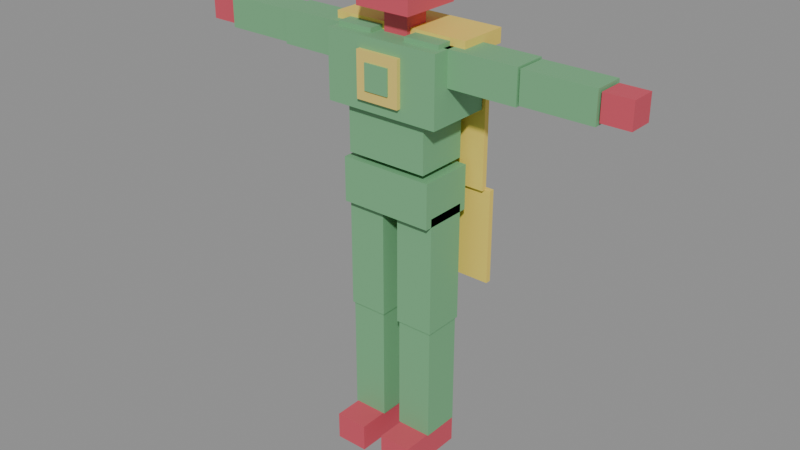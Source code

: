# Source: vision_proxy.blend  (saved by Blender 4.2.66; exported with 4.5.12 LTS)
import bpy
from mathutils import Matrix  # noqa: F401  (used for matrix-valued properties, if any)

bpy.ops.wm.read_factory_settings(use_empty=True)
scene = bpy.context.scene
scene.name = 'Scene'

# ---- materials (node trees are filled in below, after node groups)
mat_synth_green = bpy.data.materials.new('Synth_Green')
mat_synth_green.diffuse_color = (0.18, 0.45, 0.22, 1.0)
mat_synth_red = bpy.data.materials.new('Synth_Red')
mat_synth_red.diffuse_color = (0.65, 0.08, 0.12, 1.0)
mat_cape_gold = bpy.data.materials.new('Cape_Gold')
mat_cape_gold.diffuse_color = (0.88, 0.66, 0.12, 1.0)
mat_mind_stone = bpy.data.materials.new('Mind_Stone')
mat_mind_stone.diffuse_color = (1.0, 0.9, 0.3, 1.0)
mat_diamond_trim = bpy.data.materials.new('Diamond_Trim')
mat_diamond_trim.diffuse_color = (0.8, 0.62, 0.15, 1.0)

# ---- material node trees
mat_synth_green.use_nodes = True; mat_synth_green.node_tree.nodes.clear()
_N = mat_synth_green.node_tree.nodes; _L = mat_synth_green.node_tree.links
n0 = _N.new('ShaderNodeBsdfPrincipled'); n0.name = 'Principled BSDF'; n0.location = (10, 300)
n0.inputs[0].default_value = (0.18, 0.45, 0.22, 1.0)
n0.inputs[2].default_value = 0.6
n1 = _N.new('ShaderNodeOutputMaterial'); n1.name = 'Material Output'; n1.location = (300, 300)
_L.new(n0.outputs[0], n1.inputs[0])
n1.is_active_output = True
mat_synth_red.use_nodes = True; mat_synth_red.node_tree.nodes.clear()
_N = mat_synth_red.node_tree.nodes; _L = mat_synth_red.node_tree.links
n0 = _N.new('ShaderNodeBsdfPrincipled'); n0.name = 'Principled BSDF'; n0.location = (10, 300)
n0.inputs[0].default_value = (0.65, 0.08, 0.12, 1.0)
n0.inputs[2].default_value = 0.6
n1 = _N.new('ShaderNodeOutputMaterial'); n1.name = 'Material Output'; n1.location = (300, 300)
_L.new(n0.outputs[0], n1.inputs[0])
n1.is_active_output = True
mat_cape_gold.use_nodes = True; mat_cape_gold.node_tree.nodes.clear()
_N = mat_cape_gold.node_tree.nodes; _L = mat_cape_gold.node_tree.links
n0 = _N.new('ShaderNodeBsdfPrincipled'); n0.name = 'Principled BSDF'; n0.location = (10, 300)
n0.inputs[0].default_value = (0.88, 0.66, 0.12, 1.0)
n0.inputs[2].default_value = 0.6
n1 = _N.new('ShaderNodeOutputMaterial'); n1.name = 'Material Output'; n1.location = (300, 300)
_L.new(n0.outputs[0], n1.inputs[0])
n1.is_active_output = True
mat_mind_stone.use_nodes = True; mat_mind_stone.node_tree.nodes.clear()
_N = mat_mind_stone.node_tree.nodes; _L = mat_mind_stone.node_tree.links
n0 = _N.new('ShaderNodeBsdfPrincipled'); n0.name = 'Principled BSDF'; n0.location = (10, 300)
n0.inputs[0].default_value = (1.0, 0.9, 0.3, 1.0)
n0.inputs[2].default_value = 0.6
n1 = _N.new('ShaderNodeOutputMaterial'); n1.name = 'Material Output'; n1.location = (300, 300)
_L.new(n0.outputs[0], n1.inputs[0])
n1.is_active_output = True
mat_diamond_trim.use_nodes = True; mat_diamond_trim.node_tree.nodes.clear()
_N = mat_diamond_trim.node_tree.nodes; _L = mat_diamond_trim.node_tree.links
n0 = _N.new('ShaderNodeBsdfPrincipled'); n0.name = 'Principled BSDF'; n0.location = (10, 300)
n0.inputs[0].default_value = (0.8, 0.62, 0.15, 1.0)
n0.inputs[2].default_value = 0.6
n1 = _N.new('ShaderNodeOutputMaterial'); n1.name = 'Material Output'; n1.location = (300, 300)
_L.new(n0.outputs[0], n1.inputs[0])
n1.is_active_output = True

# ---- meshes
me_vision_body = bpy.data.meshes.new('Vision_Body')
me_vision_body.from_pydata([(-0.17, -0.1, 0.92), (-0.17, -0.1, 1.08), (-0.17, 0.1, 0.92), (-0.17, 0.1, 1.08), (0.17, -0.1, 0.92), (0.17, -0.1, 1.08), (0.17, 0.1, 0.92), (0.17, 0.1, 1.08), (-0.15, -0.095, 1.1), (-0.15, -0.095, 1.28), (-0.15, 0.095, 1.1), (-0.15, 0.095, 1.28), (0.15, -0.095, 1.1), (0.15, -0.095, 1.28), (0.15, 0.095, 1.1), (0.15, 0.095, 1.28), (-0.21, -0.12, 1.27), (-0.21, -0.12, 1.51), (-0.21, 0.12, 1.27), (-0.21, 0.12, 1.51), (0.21, -0.12, 1.27), (0.21, -0.12, 1.51), (0.21, 0.12, 1.27), (0.21, 0.12, 1.51), (-0.08, -0.135, 1.31), (-0.08, -0.135, 1.47), (-0.08, -0.115, 1.31), (-0.08, -0.115, 1.47), (0.08, -0.135, 1.31), (0.08, -0.135, 1.47), (0.08, -0.115, 1.31), (0.08, -0.115, 1.47), (-0.045, -0.14, 1.345), (-0.045, -0.14, 1.435), (-0.045, -0.12, 1.345), (-0.045, -0.12, 1.435), (0.045, -0.14, 1.345), (0.045, -0.14, 1.435), (0.045, -0.12, 1.345), (0.045, -0.12, 1.435), (-0.25, -0.03, 1.485), (-0.25, -0.03, 1.535), (-0.25, 0.15, 1.485), (-0.25, 0.15, 1.535), (0.25, -0.03, 1.485), (0.25, -0.03, 1.535), (0.25, 0.15, 1.485), (0.25, 0.15, 1.535), (-0.22, 0.125, 0.99), (-0.22, 0.125, 1.49), (-0.22, 0.145, 0.99), (-0.22, 0.145, 1.49), (0.22, 0.125, 0.99), (0.22, 0.125, 1.49), (0.22, 0.145, 0.99), (0.22, 0.145, 1.49), (-0.24, 0.14, 0.65), (-0.24, 0.14, 0.99), (-0.24, 0.16, 0.65), (-0.24, 0.16, 0.99), (0.24, 0.14, 0.65), (0.24, 0.14, 0.99), (0.24, 0.16, 0.65), (0.24, 0.16, 0.99), (-0.045, -0.045, 1.5), (-0.045, -0.045, 1.6), (-0.045, 0.045, 1.5), (-0.045, 0.045, 1.6), (0.045, -0.045, 1.5), (0.045, -0.045, 1.6), (0.045, 0.045, 1.5), (0.045, 0.045, 1.6), (-0.1, -0.11, 1.595), (-0.1, -0.11, 1.845), (-0.1, 0.11, 1.595), (-0.1, 0.11, 1.845), (0.1, -0.11, 1.595), (0.1, -0.11, 1.845), (0.1, 0.11, 1.595), (0.1, 0.11, 1.845), (-0.025, -0.117, 1.745), (-0.025, -0.117, 1.795), (-0.025, -0.107, 1.745), (-0.025, -0.107, 1.795), (0.025, -0.117, 1.745), (0.025, -0.117, 1.795), (0.025, -0.107, 1.745), (0.025, -0.107, 1.795), (0.02, -0.117, 1.702), (0.02, -0.117, 1.718), (0.02, -0.107, 1.702), (0.02, -0.107, 1.718), (0.06, -0.117, 1.702), (0.06, -0.117, 1.718), (0.06, -0.107, 1.702), (0.06, -0.107, 1.718), (-0.06, -0.117, 1.702), (-0.06, -0.117, 1.718), (-0.06, -0.107, 1.702), (-0.06, -0.107, 1.718), (-0.02, -0.117, 1.702), (-0.02, -0.117, 1.718), (-0.02, -0.107, 1.702), (-0.02, -0.107, 1.718), (0.065, -0.085, 1.375), (0.065, -0.085, 1.525), (0.065, 0.085, 1.375), (0.065, 0.085, 1.525), (0.195, -0.085, 1.375), (0.195, -0.085, 1.525), (0.195, 0.085, 1.375), (0.195, 0.085, 1.525), (0.195, -0.06, 1.39), (0.195, -0.06, 1.51), (0.195, 0.06, 1.39), (0.195, 0.06, 1.51), (0.455, -0.06, 1.39), (0.455, -0.06, 1.51), (0.455, 0.06, 1.39), (0.455, 0.06, 1.51), (0.46, -0.055, 1.395), (0.46, -0.055, 1.505), (0.46, 0.055, 1.395), (0.46, 0.055, 1.505), (0.71, -0.055, 1.395), (0.71, -0.055, 1.505), (0.71, 0.055, 1.395), (0.71, 0.055, 1.505), (0.715, -0.045, 1.405), (0.715, -0.045, 1.495), (0.715, 0.045, 1.405), (0.715, 0.045, 1.495), (0.815, -0.045, 1.405), (0.815, -0.045, 1.495), (0.815, 0.045, 1.405), (0.815, 0.045, 1.495), (-0.195, -0.085, 1.375), (-0.195, -0.085, 1.525), (-0.195, 0.085, 1.375), (-0.195, 0.085, 1.525), (-0.065, -0.085, 1.375), (-0.065, -0.085, 1.525), (-0.065, 0.085, 1.375), (-0.065, 0.085, 1.525), (-0.455, -0.06, 1.39), (-0.455, -0.06, 1.51), (-0.455, 0.06, 1.39), (-0.455, 0.06, 1.51), (-0.195, -0.06, 1.39), (-0.195, -0.06, 1.51), (-0.195, 0.06, 1.39), (-0.195, 0.06, 1.51), (-0.71, -0.055, 1.395), (-0.71, -0.055, 1.505), (-0.71, 0.055, 1.395), (-0.71, 0.055, 1.505), (-0.46, -0.055, 1.395), (-0.46, -0.055, 1.505), (-0.46, 0.055, 1.395), (-0.46, 0.055, 1.505), (-0.815, -0.045, 1.405), (-0.815, -0.045, 1.495), (-0.815, 0.045, 1.405), (-0.815, 0.045, 1.495), (-0.715, -0.045, 1.405), (-0.715, -0.045, 1.495), (-0.715, 0.045, 1.405), (-0.715, 0.045, 1.495), (0.03, -0.075, 0.52), (0.03, -0.075, 0.95), (0.03, 0.075, 0.52), (0.03, 0.075, 0.95), (0.17, -0.075, 0.52), (0.17, -0.075, 0.95), (0.17, 0.075, 0.52), (0.17, 0.075, 0.95), (0.035, -0.07, 0.1), (0.035, -0.07, 0.52), (0.035, 0.07, 0.1), (0.035, 0.07, 0.52), (0.165, -0.07, 0.1), (0.165, -0.07, 0.52), (0.165, 0.07, 0.1), (0.165, 0.07, 0.52), (0.04, -0.175, 0.0), (0.04, -0.175, 0.1), (0.04, 0.075, 0.0), (0.04, 0.075, 0.1), (0.16, -0.175, 0.0), (0.16, -0.175, 0.1), (0.16, 0.075, 0.0), (0.16, 0.075, 0.1), (-0.17, -0.075, 0.52), (-0.17, -0.075, 0.95), (-0.17, 0.075, 0.52), (-0.17, 0.075, 0.95), (-0.03, -0.075, 0.52), (-0.03, -0.075, 0.95), (-0.03, 0.075, 0.52), (-0.03, 0.075, 0.95), (-0.165, -0.07, 0.1), (-0.165, -0.07, 0.52), (-0.165, 0.07, 0.1), (-0.165, 0.07, 0.52), (-0.035, -0.07, 0.1), (-0.035, -0.07, 0.52), (-0.035, 0.07, 0.1), (-0.035, 0.07, 0.52), (-0.16, -0.175, 0.0), (-0.16, -0.175, 0.1), (-0.16, 0.075, 0.0), (-0.16, 0.075, 0.1), (-0.04, -0.175, 0.0), (-0.04, -0.175, 0.1), (-0.04, 0.075, 0.0), (-0.04, 0.075, 0.1)], [], [(0, 1, 3, 2), (2, 3, 7, 6), (6, 7, 5, 4), (4, 5, 1, 0), (2, 6, 4, 0), (7, 3, 1, 5), (8, 9, 11, 10), (10, 11, 15, 14), (14, 15, 13, 12), (12, 13, 9, 8), (10, 14, 12, 8), (15, 11, 9, 13), (16, 17, 19, 18), (18, 19, 23, 22), (22, 23, 21, 20), (20, 21, 17, 16), (18, 22, 20, 16), (23, 19, 17, 21), (24, 25, 27, 26), (26, 27, 31, 30), (30, 31, 29, 28), (28, 29, 25, 24), (26, 30, 28, 24), (31, 27, 25, 29), (32, 33, 35, 34), (34, 35, 39, 38), (38, 39, 37, 36), (36, 37, 33, 32), (34, 38, 36, 32), (39, 35, 33, 37), (40, 41, 43, 42), (42, 43, 47, 46), (46, 47, 45, 44), (44, 45, 41, 40), (42, 46, 44, 40), (47, 43, 41, 45), (48, 49, 51, 50), (50, 51, 55, 54), (54, 55, 53, 52), (52, 53, 49, 48), (50, 54, 52, 48), (55, 51, 49, 53), (56, 57, 59, 58), (58, 59, 63, 62), (62, 63, 61, 60), (60, 61, 57, 56), (58, 62, 60, 56), (63, 59, 57, 61), (64, 65, 67, 66), (66, 67, 71, 70), (70, 71, 69, 68), (68, 69, 65, 64), (66, 70, 68, 64), (71, 67, 65, 69), (72, 73, 75, 74), (74, 75, 79, 78), (78, 79, 77, 76), (76, 77, 73, 72), (74, 78, 76, 72), (79, 75, 73, 77), (80, 81, 83, 82), (82, 83, 87, 86), (86, 87, 85, 84), (84, 85, 81, 80), (82, 86, 84, 80), (87, 83, 81, 85), (88, 89, 91, 90), (90, 91, 95, 94), (94, 95, 93, 92), (92, 93, 89, 88), (90, 94, 92, 88), (95, 91, 89, 93), (96, 97, 99, 98), (98, 99, 103, 102), (102, 103, 101, 100), (100, 101, 97, 96), (98, 102, 100, 96), (103, 99, 97, 101), (104, 105, 107, 106), (106, 107, 111, 110), (110, 111, 109, 108), (108, 109, 105, 104), (106, 110, 108, 104), (111, 107, 105, 109), (112, 113, 115, 114), (114, 115, 119, 118), (118, 119, 117, 116), (116, 117, 113, 112), (114, 118, 116, 112), (119, 115, 113, 117), (120, 121, 123, 122), (122, 123, 127, 126), (126, 127, 125, 124), (124, 125, 121, 120), (122, 126, 124, 120), (127, 123, 121, 125), (128, 129, 131, 130), (130, 131, 135, 134), (134, 135, 133, 132), (132, 133, 129, 128), (130, 134, 132, 128), (135, 131, 129, 133), (136, 137, 139, 138), (138, 139, 143, 142), (142, 143, 141, 140), (140, 141, 137, 136), (138, 142, 140, 136), (143, 139, 137, 141), (144, 145, 147, 146), (146, 147, 151, 150), (150, 151, 149, 148), (148, 149, 145, 144), (146, 150, 148, 144), (151, 147, 145, 149), (152, 153, 155, 154), (154, 155, 159, 158), (158, 159, 157, 156), (156, 157, 153, 152), (154, 158, 156, 152), (159, 155, 153, 157), (160, 161, 163, 162), (162, 163, 167, 166), (166, 167, 165, 164), (164, 165, 161, 160), (162, 166, 164, 160), (167, 163, 161, 165), (168, 169, 171, 170), (170, 171, 175, 174), (174, 175, 173, 172), (172, 173, 169, 168), (170, 174, 172, 168), (175, 171, 169, 173), (176, 177, 179, 178), (178, 179, 183, 182), (182, 183, 181, 180), (180, 181, 177, 176), (178, 182, 180, 176), (183, 179, 177, 181), (184, 185, 187, 186), (186, 187, 191, 190), (190, 191, 189, 188), (188, 189, 185, 184), (186, 190, 188, 184), (191, 187, 185, 189), (192, 193, 195, 194), (194, 195, 199, 198), (198, 199, 197, 196), (196, 197, 193, 192), (194, 198, 196, 192), (199, 195, 193, 197), (200, 201, 203, 202), (202, 203, 207, 206), (206, 207, 205, 204), (204, 205, 201, 200), (202, 206, 204, 200), (207, 203, 201, 205), (208, 209, 211, 210), (210, 211, 215, 214), (214, 215, 213, 212), (212, 213, 209, 208), (210, 214, 212, 208), (215, 211, 209, 213)])
me_vision_body.polygons.foreach_set('material_index', [0, 0, 0, 0, 0, 0, 0, 0, 0, 0, 0, 0, 0, 0, 0, 0, 0, 0, 4, 4, 4, 4, 4, 4, 0, 0, 0, 0, 0, 0, 2, 2, 2, 2, 2, 2, 2, 2, 2, 2, 2, 2, 2, 2, 2, 2, 2, 2, 1, 1, 1, 1, 1, 1, 1, 1, 1, 1, 1, 1, 3, 3, 3, 3, 3, 3, 0, 0, 0, 0, 0, 0, 0, 0, 0, 0, 0, 0, 0, 0, 0, 0, 0, 0, 0, 0, 0, 0, 0, 0, 0, 0, 0, 0, 0, 0, 1, 1, 1, 1, 1, 1, 0, 0, 0, 0, 0, 0, 0, 0, 0, 0, 0, 0, 0, 0, 0, 0, 0, 0, 1, 1, 1, 1, 1, 1, 0, 0, 0, 0, 0, 0, 0, 0, 0, 0, 0, 0, 1, 1, 1, 1, 1, 1, 0, 0, 0, 0, 0, 0, 0, 0, 0, 0, 0, 0, 1, 1, 1, 1, 1, 1])
me_vision_body.materials.append(mat_synth_green)
me_vision_body.materials.append(mat_synth_red)
me_vision_body.materials.append(mat_cape_gold)
me_vision_body.materials.append(mat_mind_stone)
me_vision_body.materials.append(mat_diamond_trim)
me_vision_body.update()
arm_vision_rig = bpy.data.armatures.new('Vision_Rig')  # bones are not reproduced

# ---- objects
ob_vision_rig = bpy.data.objects.new('Vision_Rig', arm_vision_rig)
ob_vision_body = bpy.data.objects.new('Vision_Body', me_vision_body)

# ---- transforms, parenting, visibility, modifiers, constraints
ob_vision_rig.location = (0.0, 0.0, 0.0)
ob_vision_body.parent = ob_vision_rig
ob_vision_body.location = (0.0, 0.0, 0.0)
_vg = ob_vision_body.vertex_groups.new(name='Hips')
_vg.add([0, 1, 2, 3, 4, 5, 6, 7], 1.0, 'REPLACE')
_vg = ob_vision_body.vertex_groups.new(name='Spine')
_vg.add([8, 9, 10, 11, 12, 13, 14, 15, 56, 57, 58, 59, 60, 61, 62, 63], 1.0, 'REPLACE')
_vg = ob_vision_body.vertex_groups.new(name='Chest')
_vg.add([16, 17, 18, 19, 20, 21, 22, 23, 24, 25, 26, 27, 28, 29, 30, 31, 32, 33, 34, 35, 36, 37, 38, 39, 40, 41, 42, 43, 44, 45, 46, 47, 48, 49, 50, 51, 52, 53, 54, 55], 1.0, 'REPLACE')
_vg = ob_vision_body.vertex_groups.new(name='Neck')
_vg.add([64, 65, 66, 67, 68, 69, 70, 71], 1.0, 'REPLACE')
_vg = ob_vision_body.vertex_groups.new(name='Head')
_vg.add([72, 73, 74, 75, 76, 77, 78, 79, 80, 81, 82, 83, 84, 85, 86, 87, 88, 89, 90, 91, 92, 93, 94, 95, 96, 97, 98, 99, 100, 101, 102, 103], 1.0, 'REPLACE')
_vg = ob_vision_body.vertex_groups.new(name='Shoulder.L')
_vg.add([104, 105, 106, 107, 108, 109, 110, 111], 1.0, 'REPLACE')
_vg = ob_vision_body.vertex_groups.new(name='UpperArm.L')
_vg.add([112, 113, 114, 115, 116, 117, 118, 119], 1.0, 'REPLACE')
_vg = ob_vision_body.vertex_groups.new(name='LowerArm.L')
_vg.add([120, 121, 122, 123, 124, 125, 126, 127], 1.0, 'REPLACE')
_vg = ob_vision_body.vertex_groups.new(name='Hand.L')
_vg.add([128, 129, 130, 131, 132, 133, 134, 135], 1.0, 'REPLACE')
_vg = ob_vision_body.vertex_groups.new(name='Shoulder.R')
_vg.add([136, 137, 138, 139, 140, 141, 142, 143], 1.0, 'REPLACE')
_vg = ob_vision_body.vertex_groups.new(name='UpperArm.R')
_vg.add([144, 145, 146, 147, 148, 149, 150, 151], 1.0, 'REPLACE')
_vg = ob_vision_body.vertex_groups.new(name='LowerArm.R')
_vg.add([152, 153, 154, 155, 156, 157, 158, 159], 1.0, 'REPLACE')
_vg = ob_vision_body.vertex_groups.new(name='Hand.R')
_vg.add([160, 161, 162, 163, 164, 165, 166, 167], 1.0, 'REPLACE')
_vg = ob_vision_body.vertex_groups.new(name='UpperLeg.L')
_vg.add([168, 169, 170, 171, 172, 173, 174, 175], 1.0, 'REPLACE')
_vg = ob_vision_body.vertex_groups.new(name='LowerLeg.L')
_vg.add([176, 177, 178, 179, 180, 181, 182, 183], 1.0, 'REPLACE')
_vg = ob_vision_body.vertex_groups.new(name='Foot.L')
_vg.add([184, 185, 186, 187, 188, 189, 190, 191], 1.0, 'REPLACE')
_vg = ob_vision_body.vertex_groups.new(name='UpperLeg.R')
_vg.add([192, 193, 194, 195, 196, 197, 198, 199], 1.0, 'REPLACE')
_vg = ob_vision_body.vertex_groups.new(name='LowerLeg.R')
_vg.add([200, 201, 202, 203, 204, 205, 206, 207], 1.0, 'REPLACE')
_vg = ob_vision_body.vertex_groups.new(name='Foot.R')
_vg.add([208, 209, 210, 211, 212, 213, 214, 215], 1.0, 'REPLACE')
_m = ob_vision_body.modifiers.new('Armature', 'ARMATURE')
_m.object = ob_vision_rig

# ---- collection membership
scene.collection.objects.link(ob_vision_rig)
scene.collection.objects.link(ob_vision_body)

# ---- scene / render settings (as saved in the file)
scene.frame_start = 1; scene.frame_end = 250; scene.frame_set(1)
scene.render.engine = 'BLENDER_EEVEE_NEXT'
scene.render.fps = 60
bpy.context.view_layer.update()

# ---- added for rendering (the .blend has no active camera and no usable light): camera, sun + grey world if the file has none
cam_auto = bpy.data.cameras.new('AutoCamera')
cam_auto.lens = 50.0
cam_auto.sensor_width = 36.0
cam_auto.clip_end = 1000.0
ob_auto_camera = bpy.data.objects.new('AutoCamera', cam_auto)
scene.collection.objects.link(ob_auto_camera)
ob_auto_camera.location = (2.08604, -2.52765, 2.52394)
ob_auto_camera.rotation_euler = (1.09748, -7.21219e-08, 0.694738)
scene.camera = ob_auto_camera
light_auto_sun = bpy.data.lights.new('AutoSun', 'SUN')
light_auto_sun.energy = 3.0
light_auto_sun.angle = 0.0523599
ob_auto_sun = bpy.data.objects.new('AutoSun', light_auto_sun)
scene.collection.objects.link(ob_auto_sun)
ob_auto_sun.rotation_euler = (0.872665, 0.174533, 0.523599)
if scene.world is None:
    world_auto = bpy.data.worlds.new('AutoWorld')
    world_auto.color = (0.3, 0.3, 0.3)
    scene.world = world_auto
bpy.context.view_layer.update()
